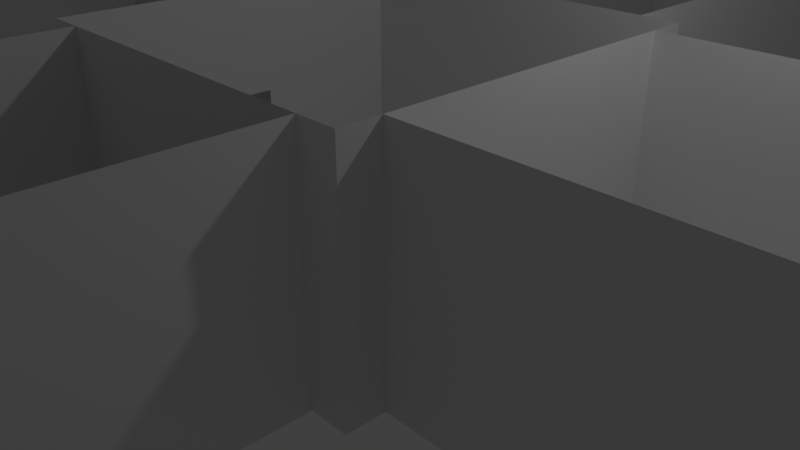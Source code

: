 # Source: MuseumT.blend  (saved by Blender 2.79.0; exported with 4.5.12 LTS)
import bpy
from mathutils import Matrix  # noqa: F401  (used for matrix-valued properties, if any)

bpy.ops.wm.read_factory_settings(use_empty=True)
scene = bpy.context.scene
scene.name = 'Scene'

# ---- collections
col_collection_1 = bpy.data.collections.new('Collection 1'); scene.collection.children.link(col_collection_1)

# ---- materials (node trees are filled in below, after node groups)
mat_material_001 = bpy.data.materials.new('Material.001')
mat_material_001.alpha_threshold = 0.0
mat_material_001.use_transparent_shadow = False
mat_material_001.roughness = 0.5
mat_material = bpy.data.materials.new('Material')
mat_material.alpha_threshold = 0.0
mat_material.use_transparent_shadow = False
mat_material.roughness = 0.5

# ---- material node trees

# ---- world
world_world = bpy.data.worlds.new('World'); scene.world = world_world
world_world.color = (0.05088, 0.05088, 0.05088)
world_world.use_sun_shadow = False
world_world.sun_shadow_jitter_overblur = 0.0
world_world.cycles.sampling_method = 'MANUAL'

# ---- cameras
cam_camera = bpy.data.cameras.new('Camera')
cam_camera.clip_end = 100.0
cam_camera.lens = 35.0
cam_camera.sensor_width = 32.0
cam_camera.sensor_height = 18.0
cam_camera.ortho_scale = 7.314
cam_camera.dof.focus_distance = 0.0
cam_camera.dof.aperture_fstop = 128.0

# ---- lights
light_lamp = bpy.data.lights.new('Lamp', 'POINT')
light_lamp.transmission_factor = 0.0
light_lamp.cutoff_distance = 30.0
light_lamp.energy = 100.0
light_lamp.shadow_buffer_clip_start = 1.001
light_lamp.shadow_soft_size = 0.1
light_lamp.shadow_maximum_resolution = 0.006
light_lamp.use_absolute_resolution = True

# ---- meshes
me_plane_023 = bpy.data.meshes.new('Plane.023')
me_plane_023.from_pydata([(-1.0, -1.0, 0.0), (1.0, -1.0, 0.0), (-1.0, 1.0, 0.0), (1.0, 1.0, 0.0), (-1.0, -1.0, -5.0), (-1.0, -1.0, 0.0), (-1.0, 1.0, -5.0), (-1.0, 1.0, 0.0), (1.0, -1.0, -5.0), (1.0, -1.0, 0.0), (1.0, 1.0, -5.0), (1.0, 1.0, 0.0), (-1.0, -1.0, -5.0), (1.0, -1.0, -5.0), (-1.0, 1.0, -5.0), (1.0, 1.0, -5.0), (-0.15, -0.9867, -5.0), (0.15, -0.9867, -5.0), (0.15, 0.01333, -5.0), (-0.15, 0.01333, -5.0), (-0.8, -1.0, -24.0), (0.8, -1.0, -24.0), (-0.8, 1.0, -24.0), (0.8, 1.0, -24.0), (3.8, -1.0, -16.5), (3.8, -1.0, -12.5), (3.8, 1.0, -16.5), (3.8, 1.0, -12.5), (0.8, -1.0, -24.0), (0.8, -1.0, -17.0), (0.8, 1.0, -24.0), (0.8, 1.0, -17.0), (-0.8, -1.0, -24.0), (-0.8, -1.0, -17.0), (-0.8, 1.0, -24.0), (-0.8, 1.0, -17.0), (-0.8, -1.0, -12.0), (-0.8, -1.0, -5.0), (-0.8, 1.0, -12.0), (-0.8, 1.0, -5.0), (0.8, -1.0, -12.0), (0.8, -1.0, -5.0), (0.8, 1.0, -12.0), (0.8, 1.0, -5.0), (1.0, -1.0, -12.5), (3.8, -1.0, -12.5), (1.0, 1.0, -12.5), (3.8, 1.0, -12.5), (1.0, -1.0, -16.5), (3.8, -1.0, -16.5), (1.0, 1.0, -16.5), (3.8, 1.0, -16.5), (-3.8, -1.0, -16.5), (-1.0, -1.0, -16.5), (-3.8, 1.0, -16.5), (-1.0, 1.0, -16.5), (-3.8, -1.0, -12.5), (-1.0, -1.0, -12.5), (-3.8, 1.0, -12.5), (-1.0, 1.0, -12.5), (-1.0, -1.0, -12.0), (1.0, -1.0, -12.0), (-1.0, 1.0, -12.0), (1.0, 1.0, -12.0), (-0.15, -0.9867, -12.0), (0.15, -0.9867, -12.0), (0.15, 0.01333, -12.0), (-0.15, 0.01333, -12.0), (-1.0, -1.0, -17.0), (1.0, -1.0, -17.0), (-1.0, 1.0, -17.0), (1.0, 1.0, -17.0), (-0.15, -0.9867, -17.0), (0.15, -0.9867, -17.0), (0.15, 0.01333, -17.0), (-0.15, 0.01333, -17.0), (-0.15, -0.15, -17.0), (-1.0, -1.0, -17.0), (-1.0, -1.0, -12.0), (-1.0, 1.0, -17.0), (-1.0, 1.0, -12.0), (-1.0, 0.01333, -14.88), (-1.0, 0.01333, -14.12), (-1.0, -0.9867, -14.12), (-1.0, -0.9867, -14.88), (-3.8, -1.0, -16.5), (-3.8, -1.0, -12.5), (-3.8, 1.0, -16.5), (-3.8, 1.0, -12.5), (1.0, -1.0, -17.0), (1.0, -1.0, -12.0), (1.0, 1.0, -17.0), (1.0, 1.0, -12.0), (1.0, 0.01333, -14.88), (1.0, 0.01333, -14.12), (1.0, -0.9867, -14.12), (1.0, -0.9867, -14.88)], [], [(0, 1, 3, 2), (4, 5, 7, 6), (8, 9, 11, 10), (12, 13, 15, 18, 17, 16), (19, 18, 15, 14, 12, 16), (20, 21, 23, 22), (24, 25, 27, 26), (28, 29, 31, 30), (32, 33, 35, 34), (36, 37, 39, 38), (40, 41, 43, 42), (44, 45, 47, 46), (48, 49, 51, 50), (52, 53, 55, 54), (56, 57, 59, 58), (60, 61, 63, 66, 65, 64), (67, 66, 63, 62, 60, 64), (68, 69, 71, 74, 73, 72, 76), (75, 74, 71, 70, 68, 76), (77, 78, 80, 82, 83, 84), (84, 81, 82, 80, 79, 77), (85, 86, 88, 87), (89, 90, 92, 94, 95, 96), (96, 93, 94, 92, 91, 89)])
me_plane_023.materials.append(mat_material_001)
me_plane_023.use_remesh_preserve_volume = False
me_plane_023.use_remesh_preserve_attributes = False
me_plane_023.use_mirror_vertex_groups = False
me_plane_023.update()
me_plane = bpy.data.meshes.new('Plane')
me_plane.from_pydata([(-1.0, -1.0, 0.0), (1.0, -1.0, 0.0), (-1.0, 1.0, 0.0), (1.0, 1.0, 0.0), (3.8, -1.0, 0.0), (5.8, -1.0, 0.0), (3.8, 1.0, 0.0), (5.8, 1.0, 0.0), (-0.8, 1.0, 0.0), (0.8, 1.0, 0.0), (-0.8, 3.8, 0.0), (0.8, 3.8, 0.0), (-1.0, -0.8, 0.0), (-1.0, 0.8, 0.0), (-3.8, -0.8, 0.0), (-3.8, 0.8, 0.0), (3.8, -0.8, 0.0), (3.8, 0.8, 0.0), (1.0, -0.8, 0.0), (1.0, 0.8, 0.0), (-0.8, -3.8, 0.0), (0.8, -3.8, 0.0), (-0.8, -1.0, 0.0), (0.8, -1.0, 0.0)], [], [(0, 1, 3, 2), (4, 5, 7, 6), (8, 9, 11, 10), (12, 13, 15, 14), (16, 17, 19, 18), (20, 21, 23, 22)])
_uv = me_plane.uv_layers.new(name='UVMap')
_uv.uv.foreach_set('vector', [0.5, 0.6431, 0.8567, 0.6431, 0.8567, 0.9998, 0.5, 0.9998, 0.5, 0.6427, 0.5, 0.286, 0.8567, 0.286, 0.8567, 0.6427, 0.5, 0.2856, 0.5, 0.0002223, 0.9993, 0.0002223, 0.9993, 0.2856, 0.4996, 0.0002223, 0.4996, 0.2856, 0.0002223, 0.2856, 0.0002224, 0.0002224, 0.4996, 0.5718, 0.4996, 0.8571, 0.0002223, 0.8571, 0.0002223, 0.5718, 0.0002223, 0.5713, 0.0002223, 0.286, 0.4996, 0.286, 0.4996, 0.5713])
me_plane.materials.append(mat_material)
me_plane.use_remesh_preserve_volume = False
me_plane.use_remesh_preserve_attributes = False
me_plane.use_mirror_vertex_groups = False
me_plane.update()

# ---- objects
ob_plane_023 = bpy.data.objects.new('Plane.023', me_plane_023)
ob_plane = bpy.data.objects.new('Plane', me_plane)
ob_lamp = bpy.data.objects.new('Lamp', light_lamp)
ob_camera = bpy.data.objects.new('Camera', cam_camera)

# ---- transforms, parenting, visibility, modifiers, constraints
ob_plane_023.location = (14.5, 0.0, 1.5)
ob_plane_023.rotation_euler = (1.571, 0.0, 1.571)
ob_plane_023.scale = (2.5, 1.5, 1.0)
ob_plane_023.lineart.crease_threshold = 0.0
ob_plane.location = (0.0, 0.0, 0.0)
ob_plane.scale = (2.5, 2.5, 1.0)
ob_plane.lineart.crease_threshold = 0.0
ob_lamp.location = (4.076, 1.005, 5.904)
ob_lamp.rotation_euler = (0.6503, 0.05522, 1.866)
ob_lamp.lock_rotations_4d = False
ob_lamp.empty_display_type = 'ARROWS'
ob_lamp.color = (0.0, 0.0, 0.0, 0.0)
ob_lamp.lineart.crease_threshold = 0.0
ob_camera.location = (7.481, -6.508, 5.344)
ob_camera.rotation_euler = (1.109, 0.0, 0.8149)
ob_camera.lock_rotations_4d = False
ob_camera.empty_display_type = 'ARROWS'
ob_camera.color = (0.0, 0.0, 0.0, 0.0)
ob_camera.display_type = 'WIRE'
ob_camera.lineart.crease_threshold = 0.0

# ---- collection membership
col_collection_1.objects.link(ob_plane_023)
col_collection_1.objects.link(ob_plane)
col_collection_1.objects.link(ob_lamp)
col_collection_1.objects.link(ob_camera)

# ---- scene / render settings (as saved in the file)
scene.camera = ob_camera
scene.frame_start = 1; scene.frame_end = 250; scene.frame_set(8)
scene.render.engine = 'BLENDER_EEVEE_NEXT'
scene.render.resolution_percentage = 50
scene.render.dither_intensity = 0.0
scene.cycles.use_denoising = False
scene.cycles.samples = 128
scene.cycles.sampling_pattern = 'TABULATED_SOBOL'
scene.cycles.use_adaptive_sampling = False
scene.cycles.use_light_tree = False
scene.cycles.blur_glossy = 0.0
scene.cycles.sample_clamp_indirect = 0.0
scene.view_settings.view_transform = 'Standard'
bpy.context.view_layer.update()
